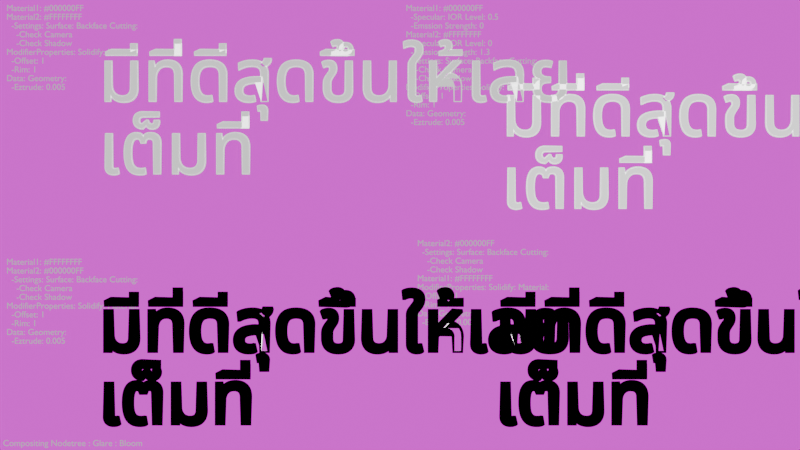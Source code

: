 # Source: Outline_Solidify_Text01.blend  (saved by Blender 4.3.34; exported with 4.5.12 LTS)
import bpy
from mathutils import Matrix  # noqa: F401  (used for matrix-valued properties, if any)

bpy.ops.wm.read_factory_settings(use_empty=True)
scene = bpy.context.scene
scene.name = 'Scene'

# ---- collections
col_collection = bpy.data.collections.new('Collection'); scene.collection.children.link(col_collection)

# ---- images (referenced by path relative to the original .blend; pixels are not part of the script)
import os
ASSET_DIR = os.environ.get("B2B_ASSET_DIR", "")  # directory of the original .blend (textures are referenced by path, not embedded)
HERE = os.path.dirname(os.path.abspath(__file__))  # packed textures are extracted next to this script under _unpacked/

def load_image(name, relpath, width, height, colorspace="sRGB"):
    """Load a texture the original file referenced (path relative to the .blend, or extracted next to this script)."""
    p = next((c for c in (os.path.join(HERE, relpath), os.path.join(ASSET_DIR, relpath)) if relpath and os.path.exists(c)), "")
    if p:
        img = bpy.data.images.load(p, check_existing=True)
        img.name = name
    else:  # same state as the original file: an image datablock whose file is absent (Cycles renders it pink)
        img = bpy.data.images.new(name, width, height)
        img.source = "FILE"
        img.filepath = "//" + (relpath or name)
    img.colorspace_settings.name = colorspace
    return img
img_a5b00bf2d28c0a0fd7fe0509d3e1e428_jpg_001 = load_image('a5b00bf2d28c0a0fd7fe0509d3e1e428.jpg.001', 'a5b00bf2d28c0a0fd7fe0509d3e1e428.jpg', 1024, 1024, 'sRGB')

# ---- materials (node trees are filled in below, after node groups)
mat_material_013 = bpy.data.materials.new('Material.013')
mat_material_014 = bpy.data.materials.new('Material.014')
mat_material_002 = bpy.data.materials.new('Material.002')
mat_material_003 = bpy.data.materials.new('Material.003')
mat_material_010 = bpy.data.materials.new('Material.010')
mat_material_011 = bpy.data.materials.new('Material.011')
mat_material_015 = bpy.data.materials.new('Material.015')
mat_material_016 = bpy.data.materials.new('Material.016')
mat_material_016.use_backface_culling = True
mat_material_016.use_backface_culling_shadow = True
mat_material = bpy.data.materials.new('Material')
mat_material_005 = bpy.data.materials.new('Material.005')
mat_material_005.use_backface_culling = True
mat_material_005.use_backface_culling_shadow = True
mat_material_007 = bpy.data.materials.new('Material.007')
mat_material_006 = bpy.data.materials.new('Material.006')
mat_material_006.use_backface_culling = True
mat_material_006.use_backface_culling_shadow = True
mat_material_008 = bpy.data.materials.new('Material.008')
mat_material_008.use_backface_culling = True
mat_material_008.use_backface_culling_shadow = True
mat_material_009 = bpy.data.materials.new('Material.009')

# ---- material node trees
mat_material_013.use_nodes = True; mat_material_013.node_tree.nodes.clear()
_N = mat_material_013.node_tree.nodes; _L = mat_material_013.node_tree.links
n0 = _N.new('ShaderNodeBsdfPrincipled'); n0.name = 'Principled BSDF'; n0.location = (10, 300)
n0.inputs[0].default_value = (1.0, 1.0, 1.0, 1.0)
n0.inputs[28].default_value = 0.5
n1 = _N.new('ShaderNodeOutputMaterial'); n1.name = 'Material Output'; n1.location = (300, 300)
_L.new(n0.outputs[0], n1.inputs[0])
n1.is_active_output = True
mat_material_014.use_nodes = True; mat_material_014.node_tree.nodes.clear()
_N = mat_material_014.node_tree.nodes; _L = mat_material_014.node_tree.links
n0 = _N.new('ShaderNodeBsdfPrincipled'); n0.name = 'Principled BSDF'; n0.location = (10, 300)
n0.inputs[0].default_value = (1.0, 1.0, 1.0, 1.0)
n0.inputs[28].default_value = 0.5
n1 = _N.new('ShaderNodeOutputMaterial'); n1.name = 'Material Output'; n1.location = (300, 300)
_L.new(n0.outputs[0], n1.inputs[0])
n1.is_active_output = True
mat_material_002.use_nodes = True; mat_material_002.node_tree.nodes.clear()
_N = mat_material_002.node_tree.nodes; _L = mat_material_002.node_tree.links
n0 = _N.new('ShaderNodeBsdfPrincipled'); n0.name = 'Principled BSDF'; n0.location = (10, 300)
n0.inputs[0].default_value = (1.0, 1.0, 1.0, 1.0)
n0.inputs[28].default_value = 0.5
n1 = _N.new('ShaderNodeOutputMaterial'); n1.name = 'Material Output'; n1.location = (300, 300)
_L.new(n0.outputs[0], n1.inputs[0])
n1.is_active_output = True
mat_material_003.use_nodes = True; mat_material_003.node_tree.nodes.clear()
_N = mat_material_003.node_tree.nodes; _L = mat_material_003.node_tree.links
n0 = _N.new('ShaderNodeBsdfPrincipled'); n0.name = 'Principled BSDF'; n0.location = (10, 300)
n0.inputs[0].default_value = (1.0, 1.0, 1.0, 1.0)
n0.inputs[28].default_value = 0.5
n1 = _N.new('ShaderNodeOutputMaterial'); n1.name = 'Material Output'; n1.location = (300, 300)
_L.new(n0.outputs[0], n1.inputs[0])
n1.is_active_output = True
mat_material_010.use_nodes = True; mat_material_010.node_tree.nodes.clear()
_N = mat_material_010.node_tree.nodes; _L = mat_material_010.node_tree.links
n0 = _N.new('ShaderNodeBsdfPrincipled'); n0.name = 'Principled BSDF'; n0.location = (10, 300)
n0.inputs[0].default_value = (1.0, 1.0, 1.0, 1.0)
n0.inputs[28].default_value = 0.5
n1 = _N.new('ShaderNodeOutputMaterial'); n1.name = 'Material Output'; n1.location = (300, 300)
_L.new(n0.outputs[0], n1.inputs[0])
n1.is_active_output = True
mat_material_011.use_nodes = True; mat_material_011.node_tree.nodes.clear()
_N = mat_material_011.node_tree.nodes; _L = mat_material_011.node_tree.links
n0 = _N.new('ShaderNodeOutputMaterial'); n0.name = 'Material Output'; n0.location = (300, 300)
n1 = _N.new('ShaderNodeTexImage'); n1.name = 'Image Texture'; n1.location = (-102, 307)
n1.image = img_a5b00bf2d28c0a0fd7fe0509d3e1e428_jpg_001
_L.new(n1.outputs[0], n0.inputs[0])
n0.is_active_output = True
mat_material_015.use_nodes = True; mat_material_015.node_tree.nodes.clear()
_N = mat_material_015.node_tree.nodes; _L = mat_material_015.node_tree.links
n0 = _N.new('ShaderNodeBsdfPrincipled'); n0.name = 'Principled BSDF'; n0.location = (10, 300)
n0.inputs[0].default_value = (0.0, 0.0, 0.0, 1.0)
n0.inputs[27].default_value = (0.0, 0.0, 0.0, 1.0)
n1 = _N.new('ShaderNodeOutputMaterial'); n1.name = 'Material Output'; n1.location = (300, 300)
_L.new(n0.outputs[0], n1.inputs[0])
n1.is_active_output = True
mat_material_016.use_nodes = True; mat_material_016.node_tree.nodes.clear()
_N = mat_material_016.node_tree.nodes; _L = mat_material_016.node_tree.links
n0 = _N.new('ShaderNodeBsdfPrincipled'); n0.name = 'Principled BSDF'; n0.location = (10, 300)
n0.inputs[28].default_value = 0.9
n1 = _N.new('ShaderNodeOutputMaterial'); n1.name = 'Material Output'; n1.location = (300, 300)
_L.new(n0.outputs[0], n1.inputs[0])
n1.is_active_output = True
mat_material.use_nodes = True; mat_material.node_tree.nodes.clear()
_N = mat_material.node_tree.nodes; _L = mat_material.node_tree.links
n0 = _N.new('ShaderNodeBsdfPrincipled'); n0.name = 'Principled BSDF'; n0.location = (10, 300)
n0.inputs[0].default_value = (1.0, 1.0, 1.0, 1.0)
n0.inputs[28].default_value = 1.2
n1 = _N.new('ShaderNodeOutputMaterial'); n1.name = 'Material Output'; n1.location = (300, 300)
_L.new(n0.outputs[0], n1.inputs[0])
n1.is_active_output = True
mat_material_005.use_nodes = True; mat_material_005.node_tree.nodes.clear()
_N = mat_material_005.node_tree.nodes; _L = mat_material_005.node_tree.links
n0 = _N.new('ShaderNodeBsdfPrincipled'); n0.name = 'Principled BSDF'; n0.location = (10, 300)
n0.inputs[0].default_value = (0.0, 0.0, 0.0, 1.0)
n0.inputs[13].default_value = 0.0
n0.inputs[14].default_value = (0.0, 0.0, 0.0, 1.0)
n0.inputs[27].default_value = (0.0, 0.0, 0.0, 1.0)
n1 = _N.new('ShaderNodeOutputMaterial'); n1.name = 'Material Output'; n1.location = (300, 300)
_L.new(n0.outputs[0], n1.inputs[0])
n1.is_active_output = True
mat_material_007.use_nodes = True; mat_material_007.node_tree.nodes.clear()
_N = mat_material_007.node_tree.nodes; _L = mat_material_007.node_tree.links
n0 = _N.new('ShaderNodeBsdfPrincipled'); n0.name = 'Principled BSDF'; n0.location = (10, 300)
n0.inputs[0].default_value = (0.0, 0.0, 0.0, 1.0)
n0.inputs[27].default_value = (0.0, 0.0, 0.0, 1.0)
n1 = _N.new('ShaderNodeOutputMaterial'); n1.name = 'Material Output'; n1.location = (300, 300)
_L.new(n0.outputs[0], n1.inputs[0])
n1.is_active_output = True
mat_material_006.use_nodes = True; mat_material_006.node_tree.nodes.clear()
_N = mat_material_006.node_tree.nodes; _L = mat_material_006.node_tree.links
n0 = _N.new('ShaderNodeBsdfPrincipled'); n0.name = 'Principled BSDF'; n0.location = (10, 300)
n0.inputs[13].default_value = 0.0
n0.inputs[28].default_value = 1.3
n1 = _N.new('ShaderNodeOutputMaterial'); n1.name = 'Material Output'; n1.location = (300, 300)
_L.new(n0.outputs[0], n1.inputs[0])
n1.is_active_output = True
mat_material_008.use_nodes = True; mat_material_008.node_tree.nodes.clear()
_N = mat_material_008.node_tree.nodes; _L = mat_material_008.node_tree.links
n0 = _N.new('ShaderNodeBsdfPrincipled'); n0.name = 'Principled BSDF'; n0.location = (10, 300)
n0.inputs[0].default_value = (0.0, 0.0, 0.0, 1.0)
n0.inputs[13].default_value = 0.0
n0.inputs[14].default_value = (0.0, 0.0, 0.0, 1.0)
n0.inputs[27].default_value = (0.0, 0.0, 0.0, 1.0)
n1 = _N.new('ShaderNodeOutputMaterial'); n1.name = 'Material Output'; n1.location = (300, 300)
_L.new(n0.outputs[0], n1.inputs[0])
n1.is_active_output = True
mat_material_009.use_nodes = True; mat_material_009.node_tree.nodes.clear()
_N = mat_material_009.node_tree.nodes; _L = mat_material_009.node_tree.links
n0 = _N.new('ShaderNodeBsdfPrincipled'); n0.name = 'Principled BSDF'; n0.location = (10, 300)
n0.inputs[0].default_value = (1.0, 1.0, 1.0, 1.0)
n0.inputs[28].default_value = 1.0
n1 = _N.new('ShaderNodeOutputMaterial'); n1.name = 'Material Output'; n1.location = (300, 300)
_L.new(n0.outputs[0], n1.inputs[0])
n1.is_active_output = True

# ---- world
world_world = bpy.data.worlds.new('World'); scene.world = world_world
world_world.use_nodes = True; world_world.node_tree.nodes.clear()
_N = world_world.node_tree.nodes; _L = world_world.node_tree.links
n0 = _N.new('ShaderNodeOutputWorld'); n0.name = 'World Output'; n0.location = (300, 300)
n1 = _N.new('ShaderNodeBackground'); n1.name = 'Background'; n1.location = (10, 300)
n1.inputs[0].default_value = (0.05088, 0.05088, 0.05088, 1.0)
_L.new(n1.outputs[0], n0.inputs[0])
n0.is_active_output = True
world_world.color = (0.05088, 0.05088, 0.05088)
world_world.sun_shadow_jitter_overblur = 0.0

# ---- cameras
cam_camera = bpy.data.cameras.new('Camera')
cam_camera.clip_end = 100.0
cam_camera.ortho_scale = 7.314

# ---- meshes
me_plane = bpy.data.meshes.new('Plane')
me_plane.from_pydata([(-3.6, -3.6, 0.0), (3.6, -3.6, 0.0), (-3.6, 3.6, 0.0), (3.6, 3.6, 0.0)], [], [(0, 1, 3, 2)])
_uv = me_plane.uv_layers.new(name='UVMap')
_uv.uv.foreach_set('vector', [0.0, 0.0, 1.0, 0.0, 1.0, 1.0, 0.0, 1.0])
me_plane.materials.append(mat_material_011)
me_plane.update()

# ---- curves / text
txt_text = bpy.data.curves.new('Text', 'FONT')
txt_text.dimensions = '2D'
txt_text.body = 'Compositing Nodetree : Glare : Bloom'
txt_text.materials.append(mat_material_013)
txt_text.size = 0.15
txt_text_001 = bpy.data.curves.new('Text.001', 'FONT')
txt_text_001.dimensions = '2D'
txt_text_001.body = 'Material1: #000000FF\nMaterial2: #FFFFFFFF\n  -Settings: Surface: Backface Cutting:\n    -Check Camera\n    -Check Shadow\nModifierProperties: Solidify: Material:\n  -Offset: 1\n  -Rim: 1\nData: Geometry:\n  -Eztrude: 0.005\n'
txt_text_001.materials.append(mat_material_014)
txt_text_001.size = 0.15
txt_text_002 = bpy.data.curves.new('Text.002', 'FONT')
txt_text_002.dimensions = '2D'
txt_text_002.body = 'Material1: #FFFFFFFF\nMaterial2: #000000FF\n  -Settings: Surface: Backface Cutting:\n    -Check Camera\n    -Check Shadow\nModifierProperties: Solidify: Material:\n  -Offset: 1\n  -Rim: 1\nData: Geometry:\n  -Eztrude: 0.005'
txt_text_002.materials.append(mat_material_002)
txt_text_002.size = 0.15
txt_text_003 = bpy.data.curves.new('Text.003', 'FONT')
txt_text_003.dimensions = '2D'
txt_text_003.body = 'Material1: #000000FF\n  -Specular: IOR Level: 0.5\n  -Emssion Strength: 0\nMaterial2: #FFFFFFFF\n  -Specular: IOR Level: 0\n  -Emssion Strength: 1.3\n  -Settings: Surface: Backface Cutting:\n    -Check Camera\n    -Check Shadow\nModifierProperties: Solidify: Material: \n  -Offset: 1\n  -Rim: 1\nData: Geometry:\n  -Eztrude: 0.005'
txt_text_003.materials.append(mat_material_003)
txt_text_003.size = 0.15
txt_text_004 = bpy.data.curves.new('Text.004', 'FONT')
txt_text_004.dimensions = '2D'
txt_text_004.body = 'Material2: #000000FF\n  -Settings: Surface: Backface Cutting:\n    -Check Camera\n    -Check Shadow\nMaterial1: #FFFFFFFF\nModifierProperties: Solidify: Material:\n  -Offset: -1\n  -Rim: -1\nData: Geometry:\n  -Eztrude: 0.005'
txt_text_004.materials.append(mat_material_010)
txt_text_004.size = 0.15
txt_text_005 = bpy.data.curves.new('Text.005', 'FONT')
txt_text_005.dimensions = '2D'
txt_text_005.body = 'มีที่ดีสุดขึ้นให้เลย\nเต็มที่'
txt_text_005.materials.append(mat_material_015)
txt_text_005.materials.append(mat_material_016)
txt_text_005.extrude = 0.005
txt_text_005.size = 1.24
txt_text_006 = bpy.data.curves.new('Text.006', 'FONT')
txt_text_006.dimensions = '2D'
txt_text_006.body = 'มีที่ดีสุดขึ้นให้เลย\nเต็มที่'
txt_text_006.materials.append(mat_material)
txt_text_006.materials.append(mat_material_005)
txt_text_006.extrude = 0.005
txt_text_006.size = 1.24
txt_text_007 = bpy.data.curves.new('Text.007', 'FONT')
txt_text_007.dimensions = '2D'
txt_text_007.body = 'มีที่ดีสุดขึ้นให้เลย\nเต็มที่'
txt_text_007.materials.append(mat_material_007)
txt_text_007.materials.append(mat_material_006)
txt_text_007.extrude = 0.005
txt_text_007.size = 1.24
txt_text_008 = bpy.data.curves.new('Text.008', 'FONT')
txt_text_008.dimensions = '2D'
txt_text_008.body = 'มีที่ดีสุดขึ้นให้เลย\nเต็มที่'
txt_text_008.materials.append(mat_material_008)
txt_text_008.materials.append(mat_material_009)
txt_text_008.extrude = 0.005
txt_text_008.size = 1.24

# ---- objects
ob_camera = bpy.data.objects.new('Camera', cam_camera)
ob_text = bpy.data.objects.new('Text', txt_text)
ob_text_001 = bpy.data.objects.new('Text.001', txt_text_001)
ob_text_002 = bpy.data.objects.new('Text.002', txt_text_002)
ob_text_003 = bpy.data.objects.new('Text.003', txt_text_003)
ob_text_004 = bpy.data.objects.new('Text.004', txt_text_004)
ob_plane = bpy.data.objects.new('Plane', me_plane)
ob_text_005 = bpy.data.objects.new('Text.005', txt_text_005)
ob_text_006 = bpy.data.objects.new('Text.006', txt_text_006)
ob_text_007 = bpy.data.objects.new('Text.007', txt_text_007)
ob_text_008 = bpy.data.objects.new('Text.008', txt_text_008)

# ---- transforms, parenting, visibility, modifiers, constraints
ob_camera.location = (0.0, 0.0, 17.62)
ob_camera.lock_rotations_4d = False
ob_camera.empty_display_type = 'ARROWS'
ob_camera.color = (0.0, 0.0, 0.0, 0.0)
ob_camera.display_type = 'WIRE'
ob_camera.lineart.crease_threshold = 0.0
ob_text.parent = ob_camera
ob_text.location = (-6.79, -3.78, -19.0)
ob_text_001.parent = ob_camera
ob_text_001.location = (-6.73, 3.66, -19.0)
ob_text_002.parent = ob_camera
ob_text_002.location = (-6.73, -0.68, -19.0)
ob_text_003.parent = ob_camera
ob_text_003.location = (0.09926, 3.66, -19.0)
ob_text_004.parent = ob_camera
ob_text_004.location = (0.2942, -0.3608, -19.0)
ob_plane.parent = ob_camera
ob_plane.location = (0.0, 0.0, -19.15)
ob_plane.scale = (1.93, 1.1, 1.0)
ob_text_005.parent = ob_camera
ob_text_005.location = (-5.15, 2.118, -19.0)
_m = ob_text_005.modifiers.new('Solidify', 'SOLIDIFY')
_m.thickness = -0.02
_m.material_offset = 1
_m.material_offset_rim = 1
_m.use_flip_normals = True
ob_text_006.parent = ob_camera
ob_text_006.location = (-5.15, -2.152, -19.0)
_m = ob_text_006.modifiers.new('Solidify', 'SOLIDIFY')
_m.thickness = -0.05
_m.material_offset = 1
_m.material_offset_rim = 1
_m.use_flip_normals = True
ob_text_007.parent = ob_camera
ob_text_007.location = (1.731, 1.529, -19.0)
_m = ob_text_007.modifiers.new('Solidify', 'SOLIDIFY')
_m.thickness = -0.02
_m.material_offset = 1
_m.material_offset_rim = 1
_m.use_flip_normals = True
ob_text_008.parent = ob_camera
ob_text_008.location = (1.63, -2.152, -19.0)
_m = ob_text_008.modifiers.new('Solidify', 'SOLIDIFY')
_m.thickness = -0.05
_m.material_offset = -1
_m.material_offset_rim = -1
_m.use_flip_normals = True

# ---- collection membership
col_collection.objects.link(ob_camera)
col_collection.objects.link(ob_text)
col_collection.objects.link(ob_text_001)
col_collection.objects.link(ob_text_002)
col_collection.objects.link(ob_text_003)
col_collection.objects.link(ob_text_004)
col_collection.objects.link(ob_plane)
col_collection.objects.link(ob_text_005)
col_collection.objects.link(ob_text_006)
col_collection.objects.link(ob_text_007)
col_collection.objects.link(ob_text_008)

# ---- scene / render settings (as saved in the file)
scene.camera = ob_camera
scene.frame_start = 1; scene.frame_end = 250; scene.frame_set(1)
scene.render.engine = 'BLENDER_EEVEE_NEXT'
bpy.context.view_layer.update()

